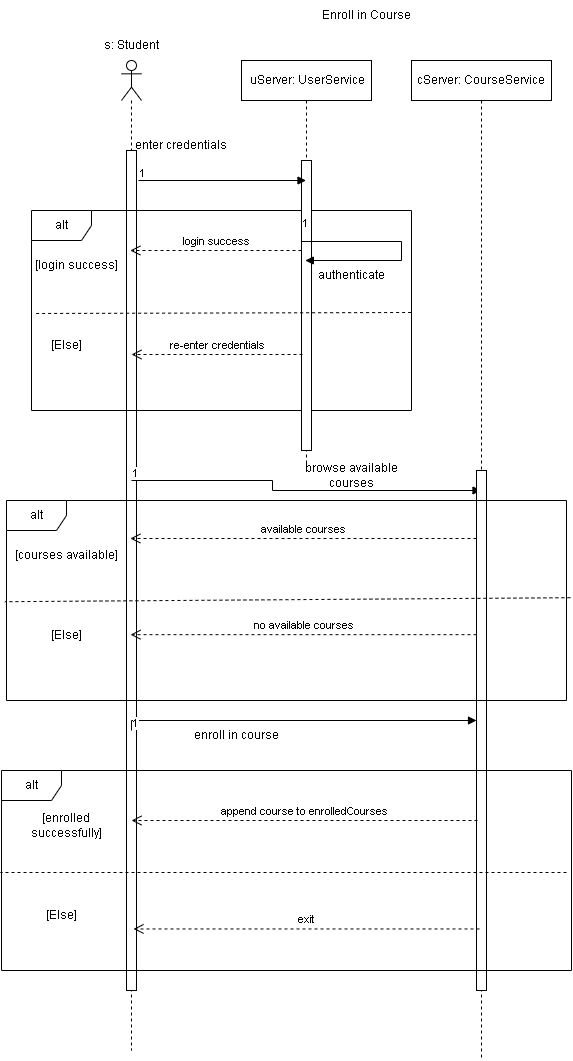

The diagram above was exported from draw.io. Its source (the exported page's mxGraphModel, read from the mxfile embedded in the PNG):
<mxGraphModel dx="1737" dy="1097" grid="1" gridSize="10" guides="1" tooltips="1" connect="1" arrows="1" fold="1" page="1" pageScale="1" pageWidth="850" pageHeight="1100" math="0" shadow="0">
  <root>
    <mxCell id="0" />
    <mxCell id="1" parent="0" />
    <mxCell id="uJxM_85r1EdlF6kT1Ddu-8" value="&lt;blockquote style=&quot;margin: 0 0 0 40px; border: none; padding: 0px;&quot;&gt;&lt;blockquote style=&quot;margin: 0 0 0 40px; border: none; padding: 0px;&quot;&gt;&lt;br&gt;&lt;/blockquote&gt;&lt;/blockquote&gt;" style="shape=umlLifeline;perimeter=lifelinePerimeter;whiteSpace=wrap;html=1;container=1;dropTarget=0;collapsible=0;recursiveResize=0;outlineConnect=0;portConstraint=eastwest;newEdgeStyle={&quot;curved&quot;:0,&quot;rounded&quot;:0};participant=umlActor;" parent="1" vertex="1">
      <mxGeometry x="130" y="70" width="20" height="990" as="geometry" />
    </mxCell>
    <mxCell id="uJxM_85r1EdlF6kT1Ddu-23" value="" style="html=1;points=[[0,0,0,0,5],[0,1,0,0,-5],[1,0,0,0,5],[1,1,0,0,-5]];perimeter=orthogonalPerimeter;outlineConnect=0;targetShapes=umlLifeline;portConstraint=eastwest;newEdgeStyle={&quot;curved&quot;:0,&quot;rounded&quot;:0};" parent="uJxM_85r1EdlF6kT1Ddu-8" vertex="1">
      <mxGeometry x="5" y="90" width="10" height="840" as="geometry" />
    </mxCell>
    <mxCell id="uJxM_85r1EdlF6kT1Ddu-11" value="alt" style="shape=umlFrame;whiteSpace=wrap;html=1;pointerEvents=0;" parent="1" vertex="1">
      <mxGeometry x="40" y="220" width="380" height="200" as="geometry" />
    </mxCell>
    <mxCell id="uJxM_85r1EdlF6kT1Ddu-13" value="&amp;nbsp;uServer: UserService" style="shape=umlLifeline;perimeter=lifelinePerimeter;whiteSpace=wrap;html=1;container=1;dropTarget=0;collapsible=0;recursiveResize=0;outlineConnect=0;portConstraint=eastwest;newEdgeStyle={&quot;curved&quot;:0,&quot;rounded&quot;:0};" parent="1" vertex="1">
      <mxGeometry x="250" y="70" width="130" height="410" as="geometry" />
    </mxCell>
    <mxCell id="uJxM_85r1EdlF6kT1Ddu-14" value="" style="html=1;points=[[0,0,0,0,5],[0,1,0,0,-5],[1,0,0,0,5],[1,1,0,0,-5]];perimeter=orthogonalPerimeter;outlineConnect=0;targetShapes=umlLifeline;portConstraint=eastwest;newEdgeStyle={&quot;curved&quot;:0,&quot;rounded&quot;:0};" parent="uJxM_85r1EdlF6kT1Ddu-13" vertex="1">
      <mxGeometry x="60" y="100" width="10" height="290" as="geometry" />
    </mxCell>
    <mxCell id="uJxM_85r1EdlF6kT1Ddu-17" value="s: Student" style="text;html=1;whiteSpace=wrap;strokeColor=none;fillColor=none;align=center;verticalAlign=middle;rounded=0;" parent="1" vertex="1">
      <mxGeometry x="110" y="40" width="60" height="30" as="geometry" />
    </mxCell>
    <mxCell id="uJxM_85r1EdlF6kT1Ddu-21" value="" style="text;strokeColor=none;fillColor=none;align=left;verticalAlign=middle;spacingTop=-1;spacingLeft=4;spacingRight=4;rotatable=0;labelPosition=right;points=[];portConstraint=eastwest;" parent="1" vertex="1">
      <mxGeometry x="450" y="320" width="20" height="14" as="geometry" />
    </mxCell>
    <mxCell id="uJxM_85r1EdlF6kT1Ddu-24" value="enter credentials" style="text;html=1;whiteSpace=wrap;strokeColor=none;fillColor=none;align=center;verticalAlign=middle;rounded=0;" parent="1" vertex="1">
      <mxGeometry x="140" y="140" width="100" height="30" as="geometry" />
    </mxCell>
    <mxCell id="uJxM_85r1EdlF6kT1Ddu-28" value="" style="endArrow=block;endFill=1;html=1;edgeStyle=orthogonalEdgeStyle;align=left;verticalAlign=top;rounded=0;" parent="1" target="uJxM_85r1EdlF6kT1Ddu-13" edge="1">
      <mxGeometry x="-1" relative="1" as="geometry">
        <mxPoint x="147" y="190" as="sourcePoint" />
        <mxPoint x="240" y="160" as="targetPoint" />
        <Array as="points">
          <mxPoint x="250" y="190" />
          <mxPoint x="250" y="190" />
        </Array>
      </mxGeometry>
    </mxCell>
    <mxCell id="uJxM_85r1EdlF6kT1Ddu-29" value="1" style="edgeLabel;resizable=0;html=1;align=left;verticalAlign=bottom;" parent="uJxM_85r1EdlF6kT1Ddu-28" connectable="0" vertex="1">
      <mxGeometry x="-1" relative="1" as="geometry" />
    </mxCell>
    <mxCell id="uJxM_85r1EdlF6kT1Ddu-30" value="login success" style="html=1;verticalAlign=bottom;endArrow=open;dashed=1;endSize=8;curved=0;rounded=0;" parent="1" target="uJxM_85r1EdlF6kT1Ddu-8" edge="1">
      <mxGeometry relative="1" as="geometry">
        <mxPoint x="310" y="260" as="sourcePoint" />
        <mxPoint x="230" y="260" as="targetPoint" />
      </mxGeometry>
    </mxCell>
    <mxCell id="uJxM_85r1EdlF6kT1Ddu-31" value="[login success]" style="text;html=1;whiteSpace=wrap;strokeColor=none;fillColor=none;align=center;verticalAlign=middle;rounded=0;" parent="1" vertex="1">
      <mxGeometry x="40" y="260" width="90" height="30" as="geometry" />
    </mxCell>
    <mxCell id="uJxM_85r1EdlF6kT1Ddu-32" value="re-enter credentials" style="html=1;verticalAlign=bottom;endArrow=open;dashed=1;endSize=8;curved=0;rounded=0;" parent="1" edge="1">
      <mxGeometry relative="1" as="geometry">
        <mxPoint x="311" y="364" as="sourcePoint" />
        <mxPoint x="140" y="364" as="targetPoint" />
      </mxGeometry>
    </mxCell>
    <mxCell id="uJxM_85r1EdlF6kT1Ddu-33" value="[Else]" style="text;html=1;whiteSpace=wrap;strokeColor=none;fillColor=none;align=center;verticalAlign=middle;rounded=0;" parent="1" vertex="1">
      <mxGeometry x="40" y="340" width="70" height="30" as="geometry" />
    </mxCell>
    <mxCell id="uJxM_85r1EdlF6kT1Ddu-38" value="" style="endArrow=block;endFill=1;html=1;edgeStyle=orthogonalEdgeStyle;align=left;verticalAlign=top;rounded=0;" parent="1" target="uJxM_85r1EdlF6kT1Ddu-13" edge="1">
      <mxGeometry x="-1" relative="1" as="geometry">
        <mxPoint x="310" y="240" as="sourcePoint" />
        <mxPoint x="470" y="240" as="targetPoint" />
        <Array as="points">
          <mxPoint x="310" y="251" />
          <mxPoint x="410" y="251" />
          <mxPoint x="410" y="270" />
        </Array>
      </mxGeometry>
    </mxCell>
    <mxCell id="uJxM_85r1EdlF6kT1Ddu-39" value="1" style="edgeLabel;resizable=0;html=1;align=left;verticalAlign=bottom;" parent="uJxM_85r1EdlF6kT1Ddu-38" connectable="0" vertex="1">
      <mxGeometry x="-1" relative="1" as="geometry" />
    </mxCell>
    <mxCell id="uJxM_85r1EdlF6kT1Ddu-40" value="authenticate" style="text;html=1;whiteSpace=wrap;strokeColor=none;fillColor=none;align=center;verticalAlign=middle;rounded=0;" parent="1" vertex="1">
      <mxGeometry x="330" y="270" width="60" height="30" as="geometry" />
    </mxCell>
    <mxCell id="uJxM_85r1EdlF6kT1Ddu-41" value="cServer: CourseService" style="shape=umlLifeline;perimeter=lifelinePerimeter;whiteSpace=wrap;html=1;container=1;dropTarget=0;collapsible=0;recursiveResize=0;outlineConnect=0;portConstraint=eastwest;newEdgeStyle={&quot;curved&quot;:0,&quot;rounded&quot;:0};" parent="1" vertex="1">
      <mxGeometry x="420" y="70" width="140" height="1000" as="geometry" />
    </mxCell>
    <mxCell id="uJxM_85r1EdlF6kT1Ddu-44" value="" style="endArrow=block;endFill=1;html=1;edgeStyle=orthogonalEdgeStyle;align=left;verticalAlign=top;rounded=0;" parent="1" target="uJxM_85r1EdlF6kT1Ddu-41" edge="1">
      <mxGeometry x="-1" relative="1" as="geometry">
        <mxPoint x="140" y="490" as="sourcePoint" />
        <mxPoint x="480" y="530" as="targetPoint" />
        <Array as="points">
          <mxPoint x="281" y="490" />
          <mxPoint x="281" y="500" />
        </Array>
      </mxGeometry>
    </mxCell>
    <mxCell id="uJxM_85r1EdlF6kT1Ddu-45" value="1" style="edgeLabel;resizable=0;html=1;align=left;verticalAlign=bottom;" parent="uJxM_85r1EdlF6kT1Ddu-44" connectable="0" vertex="1">
      <mxGeometry x="-1" relative="1" as="geometry" />
    </mxCell>
    <mxCell id="uJxM_85r1EdlF6kT1Ddu-46" value="" style="html=1;points=[[0,0,0,0,5],[0,1,0,0,-5],[1,0,0,0,5],[1,1,0,0,-5]];perimeter=orthogonalPerimeter;outlineConnect=0;targetShapes=umlLifeline;portConstraint=eastwest;newEdgeStyle={&quot;curved&quot;:0,&quot;rounded&quot;:0};" parent="1" vertex="1">
      <mxGeometry x="485" y="480" width="10" height="520" as="geometry" />
    </mxCell>
    <mxCell id="uJxM_85r1EdlF6kT1Ddu-47" value="alt" style="shape=umlFrame;whiteSpace=wrap;html=1;pointerEvents=0;" parent="1" vertex="1">
      <mxGeometry x="15" y="510" width="560" height="200" as="geometry" />
    </mxCell>
    <mxCell id="B9cnGc4OBstdipvRXFHJ-1" value="browse available courses" style="text;html=1;whiteSpace=wrap;strokeColor=none;fillColor=none;align=center;verticalAlign=middle;rounded=0;" vertex="1" parent="1">
      <mxGeometry x="290" y="470" width="140" height="30" as="geometry" />
    </mxCell>
    <mxCell id="B9cnGc4OBstdipvRXFHJ-8" value="" style="endArrow=none;dashed=1;html=1;rounded=0;exitX=0.999;exitY=0.51;exitDx=0;exitDy=0;exitPerimeter=0;entryX=0.005;entryY=0.515;entryDx=0;entryDy=0;entryPerimeter=0;" edge="1" parent="1" source="uJxM_85r1EdlF6kT1Ddu-11" target="uJxM_85r1EdlF6kT1Ddu-11">
      <mxGeometry width="50" height="50" relative="1" as="geometry">
        <mxPoint x="220" y="317.5" as="sourcePoint" />
        <mxPoint x="100.00000000000023" y="392.5" as="targetPoint" />
      </mxGeometry>
    </mxCell>
    <mxCell id="B9cnGc4OBstdipvRXFHJ-9" value="" style="endArrow=none;dashed=1;html=1;rounded=0;exitX=1.007;exitY=0.486;exitDx=0;exitDy=0;exitPerimeter=0;entryX=-0.003;entryY=0.506;entryDx=0;entryDy=0;entryPerimeter=0;" edge="1" parent="1" source="uJxM_85r1EdlF6kT1Ddu-47" target="uJxM_85r1EdlF6kT1Ddu-47">
      <mxGeometry width="50" height="50" relative="1" as="geometry">
        <mxPoint x="408" y="609.17" as="sourcePoint" />
        <mxPoint x="30" y="610.17" as="targetPoint" />
      </mxGeometry>
    </mxCell>
    <mxCell id="B9cnGc4OBstdipvRXFHJ-10" value="[courses available]" style="text;html=1;whiteSpace=wrap;strokeColor=none;fillColor=none;align=center;verticalAlign=middle;rounded=0;" vertex="1" parent="1">
      <mxGeometry x="20" y="550" width="110" height="30" as="geometry" />
    </mxCell>
    <mxCell id="B9cnGc4OBstdipvRXFHJ-12" value="[Else]" style="text;html=1;whiteSpace=wrap;strokeColor=none;fillColor=none;align=center;verticalAlign=middle;rounded=0;" vertex="1" parent="1">
      <mxGeometry x="20" y="630" width="110" height="30" as="geometry" />
    </mxCell>
    <mxCell id="B9cnGc4OBstdipvRXFHJ-13" value="available courses" style="html=1;verticalAlign=bottom;endArrow=open;dashed=1;endSize=8;curved=0;rounded=0;" edge="1" parent="1" target="uJxM_85r1EdlF6kT1Ddu-8">
      <mxGeometry relative="1" as="geometry">
        <mxPoint x="485" y="548" as="sourcePoint" />
        <mxPoint x="314" y="548" as="targetPoint" />
      </mxGeometry>
    </mxCell>
    <mxCell id="B9cnGc4OBstdipvRXFHJ-14" value="no available courses" style="html=1;verticalAlign=bottom;endArrow=open;dashed=1;endSize=8;curved=0;rounded=0;" edge="1" parent="1">
      <mxGeometry relative="1" as="geometry">
        <mxPoint x="485" y="644.17" as="sourcePoint" />
        <mxPoint x="139" y="644.17" as="targetPoint" />
      </mxGeometry>
    </mxCell>
    <mxCell id="B9cnGc4OBstdipvRXFHJ-22" value="" style="endArrow=block;endFill=1;html=1;edgeStyle=orthogonalEdgeStyle;align=left;verticalAlign=top;rounded=0;" edge="1" parent="1" target="uJxM_85r1EdlF6kT1Ddu-46">
      <mxGeometry x="-1" relative="1" as="geometry">
        <mxPoint x="140" y="740" as="sourcePoint" />
        <mxPoint x="180" y="710" as="targetPoint" />
        <Array as="points">
          <mxPoint x="140" y="730" />
        </Array>
      </mxGeometry>
    </mxCell>
    <mxCell id="B9cnGc4OBstdipvRXFHJ-23" value="1" style="edgeLabel;resizable=0;html=1;align=left;verticalAlign=bottom;" connectable="0" vertex="1" parent="B9cnGc4OBstdipvRXFHJ-22">
      <mxGeometry x="-1" relative="1" as="geometry" />
    </mxCell>
    <mxCell id="B9cnGc4OBstdipvRXFHJ-25" value="enroll in course" style="text;html=1;whiteSpace=wrap;strokeColor=none;fillColor=none;align=center;verticalAlign=middle;rounded=0;" vertex="1" parent="1">
      <mxGeometry x="190" y="730" width="110" height="30" as="geometry" />
    </mxCell>
    <mxCell id="B9cnGc4OBstdipvRXFHJ-27" value="Enroll in Course" style="text;html=1;whiteSpace=wrap;strokeColor=none;fillColor=none;align=center;verticalAlign=middle;rounded=0;" vertex="1" parent="1">
      <mxGeometry x="320" y="10" width="110" height="30" as="geometry" />
    </mxCell>
    <mxCell id="B9cnGc4OBstdipvRXFHJ-28" value="alt" style="shape=umlFrame;whiteSpace=wrap;html=1;pointerEvents=0;" vertex="1" parent="1">
      <mxGeometry x="10" y="780" width="570" height="200" as="geometry" />
    </mxCell>
    <mxCell id="B9cnGc4OBstdipvRXFHJ-29" value="" style="endArrow=none;dashed=1;html=1;rounded=0;entryX=-0.003;entryY=0.506;entryDx=0;entryDy=0;entryPerimeter=0;" edge="1" parent="1">
      <mxGeometry width="50" height="50" relative="1" as="geometry">
        <mxPoint x="575" y="882" as="sourcePoint" />
        <mxPoint x="9" y="882" as="targetPoint" />
      </mxGeometry>
    </mxCell>
    <mxCell id="B9cnGc4OBstdipvRXFHJ-30" value="[enrolled successfully]" style="text;html=1;whiteSpace=wrap;strokeColor=none;fillColor=none;align=center;verticalAlign=middle;rounded=0;" vertex="1" parent="1">
      <mxGeometry x="15" y="820" width="120" height="30" as="geometry" />
    </mxCell>
    <mxCell id="B9cnGc4OBstdipvRXFHJ-32" value="append course to enrolledCourses" style="html=1;verticalAlign=bottom;endArrow=open;dashed=1;endSize=8;curved=0;rounded=0;" edge="1" parent="1">
      <mxGeometry relative="1" as="geometry">
        <mxPoint x="486" y="830" as="sourcePoint" />
        <mxPoint x="140" y="830" as="targetPoint" />
      </mxGeometry>
    </mxCell>
    <mxCell id="B9cnGc4OBstdipvRXFHJ-34" value="[Else]" style="text;html=1;whiteSpace=wrap;strokeColor=none;fillColor=none;align=center;verticalAlign=middle;rounded=0;" vertex="1" parent="1">
      <mxGeometry x="40" y="910" width="60" height="30" as="geometry" />
    </mxCell>
    <mxCell id="B9cnGc4OBstdipvRXFHJ-35" value="exit" style="html=1;verticalAlign=bottom;endArrow=open;dashed=1;endSize=8;curved=0;rounded=0;" edge="1" parent="1">
      <mxGeometry relative="1" as="geometry">
        <mxPoint x="488" y="938.46" as="sourcePoint" />
        <mxPoint x="142" y="938.46" as="targetPoint" />
      </mxGeometry>
    </mxCell>
  </root>
</mxGraphModel>